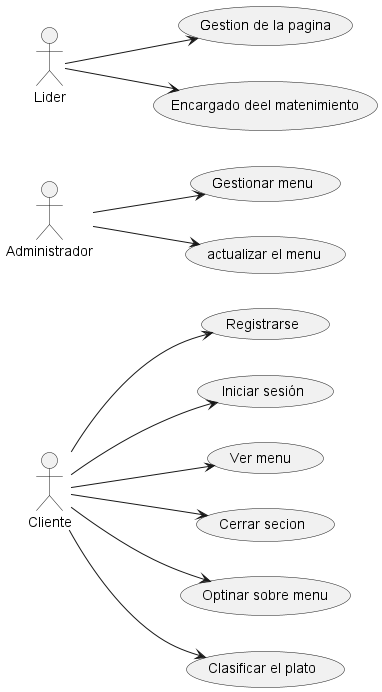

The diagram above was rendered by PlantUML. Its source (embedded in the PNG):
@startuml
' ====== menutec ======
left to right direction
actor Cliente
actor Administrador
actor Lider 

Cliente --> (Registrarse)
Cliente --> (Iniciar sesión)
Cliente --> (Ver menu )
Cliente --> (Cerrar secion)

Administrador --> (Gestionar menu)
Administrador --> (actualizar el menu)

Cliente --> (Optinar sobre menu)
Cliente --> (Clasificar el plato )

Lider --> (Gestion de la pagina) 
Lider --> (Encargado deel matenimiento) 
@enduml